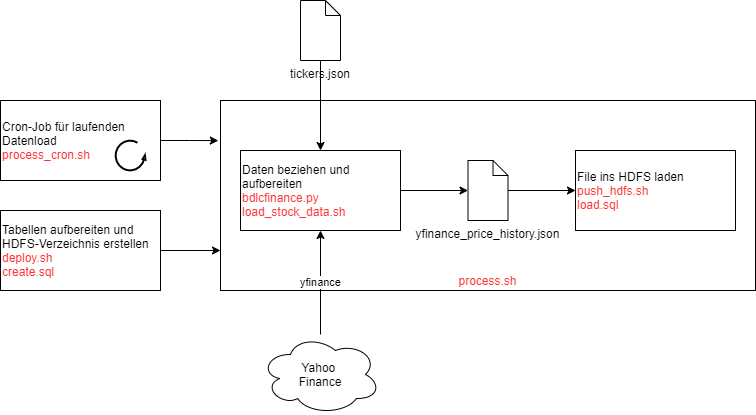

The diagram above was exported from draw.io. Its source (the exported page's mxGraphModel, read from the mxfile embedded in the PNG):
<mxGraphModel dx="2062" dy="1122" grid="1" gridSize="10" guides="1" tooltips="1" connect="1" arrows="1" fold="1" page="1" pageScale="1" pageWidth="1169" pageHeight="827" math="0" shadow="0">
  <root>
    <mxCell id="0" />
    <mxCell id="1" parent="0" />
    <mxCell id="FHqiU6f0_NySLqxtoYNV-13" value="&lt;font color=&quot;#ff3333&quot;&gt;process.sh&lt;/font&gt;" style="rounded=0;whiteSpace=wrap;html=1;align=center;verticalAlign=bottom;" vertex="1" parent="1">
      <mxGeometry x="365" y="240" width="535" height="190" as="geometry" />
    </mxCell>
    <mxCell id="FHqiU6f0_NySLqxtoYNV-23" value="yfinance" style="edgeStyle=orthogonalEdgeStyle;rounded=0;orthogonalLoop=1;jettySize=auto;html=1;entryX=0.5;entryY=1;entryDx=0;entryDy=0;" edge="1" parent="1" source="FHqiU6f0_NySLqxtoYNV-2" target="FHqiU6f0_NySLqxtoYNV-8">
      <mxGeometry relative="1" as="geometry" />
    </mxCell>
    <mxCell id="FHqiU6f0_NySLqxtoYNV-2" value="Yahoo &lt;br&gt;Finance" style="ellipse;shape=cloud;whiteSpace=wrap;html=1;align=center;" vertex="1" parent="1">
      <mxGeometry x="405" y="474" width="120" height="80" as="geometry" />
    </mxCell>
    <mxCell id="FHqiU6f0_NySLqxtoYNV-15" value="" style="edgeStyle=orthogonalEdgeStyle;rounded=0;orthogonalLoop=1;jettySize=auto;html=1;" edge="1" parent="1" source="FHqiU6f0_NySLqxtoYNV-3">
      <mxGeometry relative="1" as="geometry">
        <mxPoint x="365" y="390" as="targetPoint" />
      </mxGeometry>
    </mxCell>
    <mxCell id="FHqiU6f0_NySLqxtoYNV-3" value="Tabellen aufbereiten und HDFS-Verzeichnis&amp;nbsp;erstellen&lt;br&gt;&lt;font color=&quot;#ff3333&quot;&gt;deploy.sh&lt;br&gt;create.sql&lt;/font&gt;" style="rounded=0;whiteSpace=wrap;html=1;align=left;verticalAlign=middle;" vertex="1" parent="1">
      <mxGeometry x="145" y="350" width="160" height="80" as="geometry" />
    </mxCell>
    <mxCell id="FHqiU6f0_NySLqxtoYNV-25" value="" style="edgeStyle=orthogonalEdgeStyle;rounded=0;orthogonalLoop=1;jettySize=auto;html=1;" edge="1" parent="1" source="FHqiU6f0_NySLqxtoYNV-8" target="FHqiU6f0_NySLqxtoYNV-24">
      <mxGeometry relative="1" as="geometry" />
    </mxCell>
    <mxCell id="FHqiU6f0_NySLqxtoYNV-8" value="Daten beziehen und aufbereiten&lt;br&gt;&lt;font color=&quot;#ff3333&quot;&gt;bdlcfinance.py&lt;br&gt;load_stock_data.sh&lt;/font&gt;" style="whiteSpace=wrap;html=1;align=left;" vertex="1" parent="1">
      <mxGeometry x="385" y="290" width="160" height="80" as="geometry" />
    </mxCell>
    <mxCell id="FHqiU6f0_NySLqxtoYNV-9" value="File ins HDFS laden&lt;br&gt;&lt;font color=&quot;#ff3333&quot;&gt;push_hdfs.sh&lt;br&gt;load.sql&lt;/font&gt;" style="whiteSpace=wrap;html=1;align=left;" vertex="1" parent="1">
      <mxGeometry x="720" y="290" width="160" height="80" as="geometry" />
    </mxCell>
    <mxCell id="FHqiU6f0_NySLqxtoYNV-20" style="edgeStyle=orthogonalEdgeStyle;rounded=0;orthogonalLoop=1;jettySize=auto;html=1;entryX=-0.004;entryY=0.211;entryDx=0;entryDy=0;entryPerimeter=0;" edge="1" parent="1" source="FHqiU6f0_NySLqxtoYNV-16" target="FHqiU6f0_NySLqxtoYNV-13">
      <mxGeometry relative="1" as="geometry">
        <mxPoint x="903" y="329" as="targetPoint" />
      </mxGeometry>
    </mxCell>
    <mxCell id="FHqiU6f0_NySLqxtoYNV-16" value="Cron-Job für laufenden Datenload&lt;br&gt;&lt;font color=&quot;#ff3333&quot;&gt;process_cron.sh&lt;br&gt;&lt;/font&gt;" style="whiteSpace=wrap;html=1;align=left;" vertex="1" parent="1">
      <mxGeometry x="145" y="240" width="160" height="80" as="geometry" />
    </mxCell>
    <mxCell id="FHqiU6f0_NySLqxtoYNV-21" value="" style="verticalLabelPosition=bottom;html=1;verticalAlign=top;strokeWidth=2;shape=mxgraph.lean_mapping.physical_pull;pointerEvents=1;align=left;" vertex="1" parent="1">
      <mxGeometry x="260" y="280" width="30" height="30" as="geometry" />
    </mxCell>
    <mxCell id="FHqiU6f0_NySLqxtoYNV-26" value="" style="edgeStyle=orthogonalEdgeStyle;rounded=0;orthogonalLoop=1;jettySize=auto;html=1;" edge="1" parent="1" source="FHqiU6f0_NySLqxtoYNV-24" target="FHqiU6f0_NySLqxtoYNV-9">
      <mxGeometry relative="1" as="geometry" />
    </mxCell>
    <mxCell id="FHqiU6f0_NySLqxtoYNV-24" value="yfinance_price_history.json" style="shape=mxgraph.bpmn.data;labelPosition=center;verticalLabelPosition=bottom;align=center;verticalAlign=top;size=15;" vertex="1" parent="1">
      <mxGeometry x="612.5" y="300" width="40" height="60" as="geometry" />
    </mxCell>
    <mxCell id="FHqiU6f0_NySLqxtoYNV-28" value="" style="edgeStyle=orthogonalEdgeStyle;rounded=0;orthogonalLoop=1;jettySize=auto;html=1;" edge="1" parent="1" source="FHqiU6f0_NySLqxtoYNV-27" target="FHqiU6f0_NySLqxtoYNV-8">
      <mxGeometry relative="1" as="geometry" />
    </mxCell>
    <mxCell id="FHqiU6f0_NySLqxtoYNV-27" value="tickers.json" style="shape=mxgraph.bpmn.data;labelPosition=center;verticalLabelPosition=bottom;align=center;verticalAlign=top;size=15;" vertex="1" parent="1">
      <mxGeometry x="445" y="140" width="40" height="60" as="geometry" />
    </mxCell>
  </root>
</mxGraphModel>